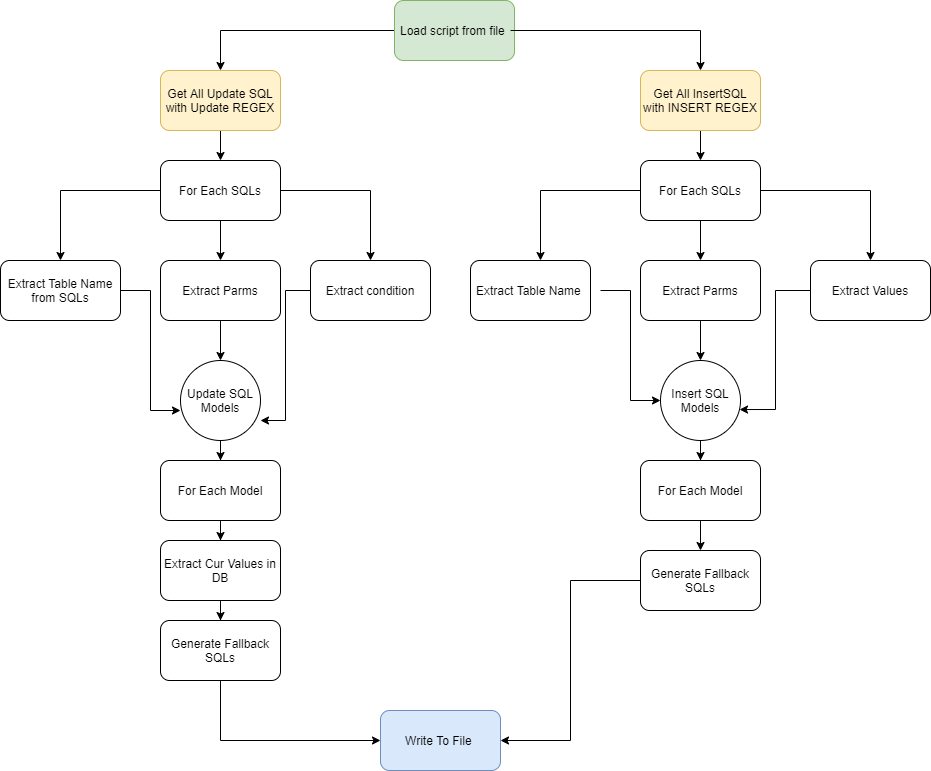

The diagram above was exported from draw.io. Its source (the exported page's mxGraphModel, read from the mxfile embedded in the PNG):
<mxGraphModel dx="1564" dy="1378" grid="1" gridSize="10" guides="1" tooltips="1" connect="1" arrows="1" fold="1" page="1" pageScale="1" pageWidth="1169" pageHeight="827" math="0" shadow="0">
  <root>
    <mxCell id="0" />
    <mxCell id="1" parent="0" />
    <mxCell id="A7WNlVKxMMTjqIQ3pGA7-3" value="" style="edgeStyle=orthogonalEdgeStyle;rounded=0;orthogonalLoop=1;jettySize=auto;html=1;" edge="1" parent="1" source="A7WNlVKxMMTjqIQ3pGA7-1" target="A7WNlVKxMMTjqIQ3pGA7-2">
      <mxGeometry relative="1" as="geometry" />
    </mxCell>
    <mxCell id="A7WNlVKxMMTjqIQ3pGA7-1" value="Load script from file&amp;nbsp;" style="rounded=1;whiteSpace=wrap;html=1;fillColor=#d5e8d4;strokeColor=#82b366;" vertex="1" parent="1">
      <mxGeometry x="524" y="20" width="120" height="60" as="geometry" />
    </mxCell>
    <mxCell id="A7WNlVKxMMTjqIQ3pGA7-7" value="" style="edgeStyle=orthogonalEdgeStyle;rounded=0;orthogonalLoop=1;jettySize=auto;html=1;" edge="1" parent="1" source="A7WNlVKxMMTjqIQ3pGA7-2" target="A7WNlVKxMMTjqIQ3pGA7-6">
      <mxGeometry relative="1" as="geometry" />
    </mxCell>
    <mxCell id="A7WNlVKxMMTjqIQ3pGA7-2" value="Get All Update SQL with Update REGEX" style="rounded=1;whiteSpace=wrap;html=1;fillColor=#fff2cc;strokeColor=#d6b656;" vertex="1" parent="1">
      <mxGeometry x="290" y="90" width="120" height="60" as="geometry" />
    </mxCell>
    <mxCell id="A7WNlVKxMMTjqIQ3pGA7-10" style="edgeStyle=orthogonalEdgeStyle;rounded=0;orthogonalLoop=1;jettySize=auto;html=1;" edge="1" parent="1" source="A7WNlVKxMMTjqIQ3pGA7-6" target="A7WNlVKxMMTjqIQ3pGA7-4">
      <mxGeometry relative="1" as="geometry" />
    </mxCell>
    <mxCell id="A7WNlVKxMMTjqIQ3pGA7-12" style="edgeStyle=orthogonalEdgeStyle;rounded=0;orthogonalLoop=1;jettySize=auto;html=1;" edge="1" parent="1" source="A7WNlVKxMMTjqIQ3pGA7-6" target="A7WNlVKxMMTjqIQ3pGA7-11">
      <mxGeometry relative="1" as="geometry" />
    </mxCell>
    <mxCell id="A7WNlVKxMMTjqIQ3pGA7-16" style="edgeStyle=orthogonalEdgeStyle;rounded=0;orthogonalLoop=1;jettySize=auto;html=1;" edge="1" parent="1" source="A7WNlVKxMMTjqIQ3pGA7-6" target="A7WNlVKxMMTjqIQ3pGA7-15">
      <mxGeometry relative="1" as="geometry" />
    </mxCell>
    <mxCell id="A7WNlVKxMMTjqIQ3pGA7-6" value="For Each SQLs" style="rounded=1;whiteSpace=wrap;html=1;" vertex="1" parent="1">
      <mxGeometry x="290" y="180" width="120" height="60" as="geometry" />
    </mxCell>
    <mxCell id="A7WNlVKxMMTjqIQ3pGA7-20" style="edgeStyle=orthogonalEdgeStyle;rounded=0;orthogonalLoop=1;jettySize=auto;html=1;entryX=0;entryY=0.625;entryDx=0;entryDy=0;entryPerimeter=0;" edge="1" parent="1" source="A7WNlVKxMMTjqIQ3pGA7-4" target="A7WNlVKxMMTjqIQ3pGA7-19">
      <mxGeometry relative="1" as="geometry" />
    </mxCell>
    <mxCell id="A7WNlVKxMMTjqIQ3pGA7-4" value="Extract Table Name from SQLs" style="rounded=1;whiteSpace=wrap;html=1;" vertex="1" parent="1">
      <mxGeometry x="130" y="280" width="120" height="60" as="geometry" />
    </mxCell>
    <mxCell id="A7WNlVKxMMTjqIQ3pGA7-21" style="edgeStyle=orthogonalEdgeStyle;rounded=0;orthogonalLoop=1;jettySize=auto;html=1;" edge="1" parent="1" source="A7WNlVKxMMTjqIQ3pGA7-11" target="A7WNlVKxMMTjqIQ3pGA7-19">
      <mxGeometry relative="1" as="geometry" />
    </mxCell>
    <mxCell id="A7WNlVKxMMTjqIQ3pGA7-11" value="Extract Parms" style="rounded=1;whiteSpace=wrap;html=1;" vertex="1" parent="1">
      <mxGeometry x="290" y="280" width="120" height="60" as="geometry" />
    </mxCell>
    <mxCell id="A7WNlVKxMMTjqIQ3pGA7-28" value="" style="edgeStyle=orthogonalEdgeStyle;rounded=0;orthogonalLoop=1;jettySize=auto;html=1;" edge="1" parent="1" source="A7WNlVKxMMTjqIQ3pGA7-13" target="A7WNlVKxMMTjqIQ3pGA7-27">
      <mxGeometry relative="1" as="geometry" />
    </mxCell>
    <mxCell id="A7WNlVKxMMTjqIQ3pGA7-13" value="Extract Cur Values in DB" style="rounded=1;whiteSpace=wrap;html=1;" vertex="1" parent="1">
      <mxGeometry x="290" y="560" width="120" height="60" as="geometry" />
    </mxCell>
    <mxCell id="A7WNlVKxMMTjqIQ3pGA7-30" value="" style="edgeStyle=orthogonalEdgeStyle;rounded=0;orthogonalLoop=1;jettySize=auto;html=1;" edge="1" parent="1" source="A7WNlVKxMMTjqIQ3pGA7-27" target="A7WNlVKxMMTjqIQ3pGA7-29">
      <mxGeometry relative="1" as="geometry">
        <Array as="points">
          <mxPoint x="350" y="760" />
        </Array>
      </mxGeometry>
    </mxCell>
    <mxCell id="A7WNlVKxMMTjqIQ3pGA7-27" value="Generate Fallback SQLs" style="rounded=1;whiteSpace=wrap;html=1;" vertex="1" parent="1">
      <mxGeometry x="290" y="640" width="120" height="60" as="geometry" />
    </mxCell>
    <mxCell id="A7WNlVKxMMTjqIQ3pGA7-29" value="Write To File&amp;nbsp;" style="rounded=1;whiteSpace=wrap;html=1;fillColor=#dae8fc;strokeColor=#6c8ebf;" vertex="1" parent="1">
      <mxGeometry x="510" y="730" width="120" height="60" as="geometry" />
    </mxCell>
    <mxCell id="A7WNlVKxMMTjqIQ3pGA7-22" style="edgeStyle=orthogonalEdgeStyle;rounded=0;orthogonalLoop=1;jettySize=auto;html=1;entryX=1;entryY=0.75;entryDx=0;entryDy=0;entryPerimeter=0;" edge="1" parent="1" source="A7WNlVKxMMTjqIQ3pGA7-15" target="A7WNlVKxMMTjqIQ3pGA7-19">
      <mxGeometry relative="1" as="geometry" />
    </mxCell>
    <mxCell id="A7WNlVKxMMTjqIQ3pGA7-15" value="Extract condition" style="rounded=1;whiteSpace=wrap;html=1;" vertex="1" parent="1">
      <mxGeometry x="440" y="280" width="120" height="60" as="geometry" />
    </mxCell>
    <mxCell id="A7WNlVKxMMTjqIQ3pGA7-24" value="" style="edgeStyle=orthogonalEdgeStyle;rounded=0;orthogonalLoop=1;jettySize=auto;html=1;entryX=0.5;entryY=0;entryDx=0;entryDy=0;" edge="1" parent="1" source="A7WNlVKxMMTjqIQ3pGA7-19" target="A7WNlVKxMMTjqIQ3pGA7-25">
      <mxGeometry relative="1" as="geometry">
        <mxPoint x="349.9999999999999" y="540" as="targetPoint" />
      </mxGeometry>
    </mxCell>
    <mxCell id="A7WNlVKxMMTjqIQ3pGA7-19" value="Update SQL Models" style="ellipse;whiteSpace=wrap;html=1;aspect=fixed;" vertex="1" parent="1">
      <mxGeometry x="310" y="380" width="80" height="80" as="geometry" />
    </mxCell>
    <mxCell id="A7WNlVKxMMTjqIQ3pGA7-26" value="" style="edgeStyle=orthogonalEdgeStyle;rounded=0;orthogonalLoop=1;jettySize=auto;html=1;" edge="1" parent="1" source="A7WNlVKxMMTjqIQ3pGA7-25" target="A7WNlVKxMMTjqIQ3pGA7-13">
      <mxGeometry relative="1" as="geometry" />
    </mxCell>
    <mxCell id="A7WNlVKxMMTjqIQ3pGA7-25" value="For Each Model" style="rounded=1;whiteSpace=wrap;html=1;" vertex="1" parent="1">
      <mxGeometry x="290" y="480" width="120" height="60" as="geometry" />
    </mxCell>
    <mxCell id="A7WNlVKxMMTjqIQ3pGA7-31" value="" style="edgeStyle=orthogonalEdgeStyle;rounded=0;orthogonalLoop=1;jettySize=auto;html=1;" edge="1" parent="1" target="A7WNlVKxMMTjqIQ3pGA7-33">
      <mxGeometry relative="1" as="geometry">
        <mxPoint x="640" y="50" as="sourcePoint" />
      </mxGeometry>
    </mxCell>
    <mxCell id="A7WNlVKxMMTjqIQ3pGA7-32" value="" style="edgeStyle=orthogonalEdgeStyle;rounded=0;orthogonalLoop=1;jettySize=auto;html=1;" edge="1" parent="1" source="A7WNlVKxMMTjqIQ3pGA7-33" target="A7WNlVKxMMTjqIQ3pGA7-37">
      <mxGeometry relative="1" as="geometry" />
    </mxCell>
    <mxCell id="A7WNlVKxMMTjqIQ3pGA7-33" value="Get All InsertSQL with INSERT REGEX" style="rounded=1;whiteSpace=wrap;html=1;fillColor=#fff2cc;strokeColor=#d6b656;" vertex="1" parent="1">
      <mxGeometry x="770" y="90" width="120" height="60" as="geometry" />
    </mxCell>
    <mxCell id="A7WNlVKxMMTjqIQ3pGA7-34" style="edgeStyle=orthogonalEdgeStyle;rounded=0;orthogonalLoop=1;jettySize=auto;html=1;" edge="1" parent="1" source="A7WNlVKxMMTjqIQ3pGA7-37">
      <mxGeometry relative="1" as="geometry">
        <mxPoint x="670" y="280" as="targetPoint" />
      </mxGeometry>
    </mxCell>
    <mxCell id="A7WNlVKxMMTjqIQ3pGA7-35" style="edgeStyle=orthogonalEdgeStyle;rounded=0;orthogonalLoop=1;jettySize=auto;html=1;" edge="1" parent="1" source="A7WNlVKxMMTjqIQ3pGA7-37" target="A7WNlVKxMMTjqIQ3pGA7-41">
      <mxGeometry relative="1" as="geometry" />
    </mxCell>
    <mxCell id="A7WNlVKxMMTjqIQ3pGA7-36" style="edgeStyle=orthogonalEdgeStyle;rounded=0;orthogonalLoop=1;jettySize=auto;html=1;" edge="1" parent="1" source="A7WNlVKxMMTjqIQ3pGA7-37" target="A7WNlVKxMMTjqIQ3pGA7-43">
      <mxGeometry relative="1" as="geometry" />
    </mxCell>
    <mxCell id="A7WNlVKxMMTjqIQ3pGA7-37" value="For Each SQLs" style="rounded=1;whiteSpace=wrap;html=1;" vertex="1" parent="1">
      <mxGeometry x="770" y="180" width="120" height="60" as="geometry" />
    </mxCell>
    <mxCell id="A7WNlVKxMMTjqIQ3pGA7-38" style="edgeStyle=orthogonalEdgeStyle;rounded=0;orthogonalLoop=1;jettySize=auto;html=1;entryX=0;entryY=0.5;entryDx=0;entryDy=0;" edge="1" parent="1" target="A7WNlVKxMMTjqIQ3pGA7-44">
      <mxGeometry relative="1" as="geometry">
        <mxPoint x="730" y="310" as="sourcePoint" />
        <mxPoint x="790" y="430" as="targetPoint" />
      </mxGeometry>
    </mxCell>
    <mxCell id="A7WNlVKxMMTjqIQ3pGA7-39" value="Extract Table Name&amp;nbsp;" style="rounded=1;whiteSpace=wrap;html=1;" vertex="1" parent="1">
      <mxGeometry x="600" y="280" width="120" height="60" as="geometry" />
    </mxCell>
    <mxCell id="A7WNlVKxMMTjqIQ3pGA7-40" style="edgeStyle=orthogonalEdgeStyle;rounded=0;orthogonalLoop=1;jettySize=auto;html=1;" edge="1" parent="1" source="A7WNlVKxMMTjqIQ3pGA7-41" target="A7WNlVKxMMTjqIQ3pGA7-44">
      <mxGeometry relative="1" as="geometry">
        <mxPoint x="830" y="380" as="targetPoint" />
      </mxGeometry>
    </mxCell>
    <mxCell id="A7WNlVKxMMTjqIQ3pGA7-41" value="Extract Parms" style="rounded=1;whiteSpace=wrap;html=1;" vertex="1" parent="1">
      <mxGeometry x="770" y="280" width="120" height="60" as="geometry" />
    </mxCell>
    <mxCell id="A7WNlVKxMMTjqIQ3pGA7-42" style="edgeStyle=orthogonalEdgeStyle;rounded=0;orthogonalLoop=1;jettySize=auto;html=1;entryX=0.988;entryY=0.613;entryDx=0;entryDy=0;entryPerimeter=0;" edge="1" parent="1" source="A7WNlVKxMMTjqIQ3pGA7-43" target="A7WNlVKxMMTjqIQ3pGA7-44">
      <mxGeometry relative="1" as="geometry">
        <mxPoint x="870" y="440" as="targetPoint" />
      </mxGeometry>
    </mxCell>
    <mxCell id="A7WNlVKxMMTjqIQ3pGA7-43" value="Extract Values" style="rounded=1;whiteSpace=wrap;html=1;" vertex="1" parent="1">
      <mxGeometry x="940" y="280" width="120" height="60" as="geometry" />
    </mxCell>
    <mxCell id="A7WNlVKxMMTjqIQ3pGA7-46" style="edgeStyle=orthogonalEdgeStyle;rounded=0;orthogonalLoop=1;jettySize=auto;html=1;" edge="1" parent="1" source="A7WNlVKxMMTjqIQ3pGA7-44" target="A7WNlVKxMMTjqIQ3pGA7-45">
      <mxGeometry relative="1" as="geometry" />
    </mxCell>
    <mxCell id="A7WNlVKxMMTjqIQ3pGA7-44" value="Insert SQL Models" style="ellipse;whiteSpace=wrap;html=1;aspect=fixed;" vertex="1" parent="1">
      <mxGeometry x="790" y="380" width="80" height="80" as="geometry" />
    </mxCell>
    <mxCell id="A7WNlVKxMMTjqIQ3pGA7-48" style="edgeStyle=orthogonalEdgeStyle;rounded=0;orthogonalLoop=1;jettySize=auto;html=1;" edge="1" parent="1" source="A7WNlVKxMMTjqIQ3pGA7-45" target="A7WNlVKxMMTjqIQ3pGA7-47">
      <mxGeometry relative="1" as="geometry" />
    </mxCell>
    <mxCell id="A7WNlVKxMMTjqIQ3pGA7-45" value="For Each Model" style="rounded=1;whiteSpace=wrap;html=1;" vertex="1" parent="1">
      <mxGeometry x="770" y="480" width="120" height="60" as="geometry" />
    </mxCell>
    <mxCell id="A7WNlVKxMMTjqIQ3pGA7-49" style="edgeStyle=orthogonalEdgeStyle;rounded=0;orthogonalLoop=1;jettySize=auto;html=1;entryX=1;entryY=0.5;entryDx=0;entryDy=0;" edge="1" parent="1" source="A7WNlVKxMMTjqIQ3pGA7-47" target="A7WNlVKxMMTjqIQ3pGA7-29">
      <mxGeometry relative="1" as="geometry" />
    </mxCell>
    <mxCell id="A7WNlVKxMMTjqIQ3pGA7-47" value="Generate Fallback SQLs" style="rounded=1;whiteSpace=wrap;html=1;" vertex="1" parent="1">
      <mxGeometry x="770" y="570" width="120" height="60" as="geometry" />
    </mxCell>
  </root>
</mxGraphModel>